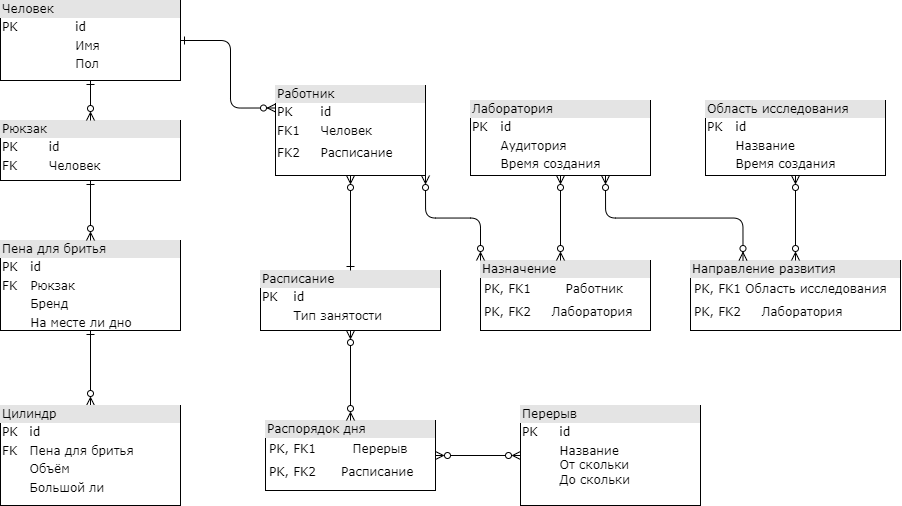

The diagram above was exported from draw.io. Its source (the exported page's mxGraphModel, read from the mxfile embedded in the PNG):
<mxGraphModel dx="1348" dy="722" grid="1" gridSize="10" guides="1" tooltips="1" connect="1" arrows="1" fold="1" page="1" pageScale="1" pageWidth="1100" pageHeight="850" background="none" math="0" shadow="0">
  <root>
    <mxCell id="0" />
    <mxCell id="1" parent="0" />
    <mxCell id="2ed32ef02a7f4228-1" value="&lt;div style=&quot;box-sizing:border-box;width:100%;background:#e4e4e4;padding:2px;&quot;&gt;Человек&lt;/div&gt;&lt;table style=&quot;width:100%;font-size:1em;&quot; cellpadding=&quot;2&quot; cellspacing=&quot;0&quot;&gt;&lt;tbody&gt;&lt;tr&gt;&lt;td&gt;PK&lt;/td&gt;&lt;td&gt;id&lt;/td&gt;&lt;/tr&gt;&lt;tr&gt;&lt;td&gt;&lt;br&gt;&lt;/td&gt;&lt;td&gt;Имя&lt;/td&gt;&lt;/tr&gt;&lt;tr&gt;&lt;td&gt;&lt;/td&gt;&lt;td&gt;Пол&lt;/td&gt;&lt;/tr&gt;&lt;/tbody&gt;&lt;/table&gt;" style="verticalAlign=top;align=left;overflow=fill;html=1;rounded=0;shadow=0;comic=0;labelBackgroundColor=none;strokeWidth=1;fontFamily=Verdana;fontSize=12" parent="1" vertex="1">
      <mxGeometry x="150" y="250" width="180" height="80" as="geometry" />
    </mxCell>
    <mxCell id="2ed32ef02a7f4228-2" value="&lt;div style=&quot;box-sizing: border-box ; width: 100% ; background: #e4e4e4 ; padding: 2px&quot;&gt;Работник&lt;/div&gt;&lt;table style=&quot;width: 100% ; font-size: 1em&quot; cellpadding=&quot;2&quot; cellspacing=&quot;0&quot;&gt;&lt;tbody&gt;&lt;tr&gt;&lt;td&gt;PK&lt;/td&gt;&lt;td&gt;id&lt;/td&gt;&lt;/tr&gt;&lt;tr&gt;&lt;td&gt;FK1&lt;/td&gt;&lt;td&gt;Человек&lt;/td&gt;&lt;/tr&gt;&lt;tr&gt;&lt;td&gt;&lt;/td&gt;&lt;td&gt;&lt;/td&gt;&lt;/tr&gt;&lt;tr&gt;&lt;td&gt;FK2&amp;nbsp;&lt;br&gt;&lt;/td&gt;&lt;td&gt;Расписание&lt;br&gt;&lt;/td&gt;&lt;/tr&gt;&lt;tr&gt;&lt;td&gt;&lt;/td&gt;&lt;td&gt;&lt;br&gt;&lt;/td&gt;&lt;/tr&gt;&lt;/tbody&gt;&lt;/table&gt;" style="verticalAlign=top;align=left;overflow=fill;html=1;rounded=0;shadow=0;comic=0;labelBackgroundColor=none;strokeWidth=1;fontFamily=Verdana;fontSize=12" parent="1" vertex="1">
      <mxGeometry x="425" y="335" width="150" height="90" as="geometry" />
    </mxCell>
    <mxCell id="2ed32ef02a7f4228-16" style="edgeStyle=orthogonalEdgeStyle;html=1;labelBackgroundColor=none;startArrow=ERzeroToMany;endArrow=ERone;fontFamily=Verdana;fontSize=12;align=left;startFill=0;endFill=0;" parent="1" source="2ed32ef02a7f4228-3" target="2ed32ef02a7f4228-4" edge="1">
      <mxGeometry relative="1" as="geometry" />
    </mxCell>
    <mxCell id="2ed32ef02a7f4228-3" value="&lt;div style=&quot;box-sizing: border-box ; width: 100% ; background: #e4e4e4 ; padding: 2px&quot;&gt;Цилиндр&lt;/div&gt;&lt;table style=&quot;width: 100% ; font-size: 1em&quot; cellpadding=&quot;2&quot; cellspacing=&quot;0&quot;&gt;&lt;tbody&gt;&lt;tr&gt;&lt;td&gt;PK&lt;/td&gt;&lt;td&gt;id&lt;/td&gt;&lt;/tr&gt;&lt;tr&gt;&lt;td&gt;FK&lt;/td&gt;&lt;td&gt;Пена для бритья&lt;/td&gt;&lt;/tr&gt;&lt;tr&gt;&lt;td&gt;&lt;/td&gt;&lt;td&gt;Объём&lt;/td&gt;&lt;/tr&gt;&lt;tr&gt;&lt;td&gt;&lt;br&gt;&lt;/td&gt;&lt;td&gt;Большой ли&lt;br&gt;&lt;/td&gt;&lt;/tr&gt;&lt;/tbody&gt;&lt;/table&gt;" style="verticalAlign=top;align=left;overflow=fill;html=1;rounded=0;shadow=0;comic=0;labelBackgroundColor=none;strokeWidth=1;fontFamily=Verdana;fontSize=12" parent="1" vertex="1">
      <mxGeometry x="150" y="655" width="180" height="100" as="geometry" />
    </mxCell>
    <mxCell id="2ed32ef02a7f4228-4" value="&lt;div style=&quot;box-sizing: border-box ; width: 100% ; background: #e4e4e4 ; padding: 2px&quot;&gt;Пена для бритья&lt;/div&gt;&lt;table style=&quot;width: 100% ; font-size: 1em&quot; cellpadding=&quot;2&quot; cellspacing=&quot;0&quot;&gt;&lt;tbody&gt;&lt;tr&gt;&lt;td&gt;PK&lt;/td&gt;&lt;td&gt;id&lt;/td&gt;&lt;/tr&gt;&lt;tr&gt;&lt;td&gt;FK&lt;/td&gt;&lt;td&gt;Рюкзак&lt;/td&gt;&lt;/tr&gt;&lt;tr&gt;&lt;td&gt;&lt;/td&gt;&lt;td&gt;Бренд&lt;/td&gt;&lt;/tr&gt;&lt;tr&gt;&lt;td&gt;&lt;br&gt;&lt;/td&gt;&lt;td&gt;На месте ли дно&lt;br&gt;&lt;/td&gt;&lt;/tr&gt;&lt;/tbody&gt;&lt;/table&gt;" style="verticalAlign=top;align=left;overflow=fill;html=1;rounded=0;shadow=0;comic=0;labelBackgroundColor=none;strokeWidth=1;fontFamily=Verdana;fontSize=12" parent="1" vertex="1">
      <mxGeometry x="150" y="490" width="180" height="90" as="geometry" />
    </mxCell>
    <mxCell id="2ed32ef02a7f4228-15" style="edgeStyle=orthogonalEdgeStyle;html=1;entryX=0.5;entryY=0;labelBackgroundColor=none;startArrow=ERone;endArrow=ERzeroToMany;fontFamily=Verdana;fontSize=12;align=left;startFill=0;endFill=0;" parent="1" source="2ed32ef02a7f4228-5" target="2ed32ef02a7f4228-4" edge="1">
      <mxGeometry relative="1" as="geometry" />
    </mxCell>
    <mxCell id="2ed32ef02a7f4228-5" value="&lt;div style=&quot;box-sizing:border-box;width:100%;background:#e4e4e4;padding:2px;&quot;&gt;Рюкзак&lt;/div&gt;&lt;table style=&quot;width:100%;font-size:1em;&quot; cellpadding=&quot;2&quot; cellspacing=&quot;0&quot;&gt;&lt;tbody&gt;&lt;tr&gt;&lt;td&gt;PK&lt;/td&gt;&lt;td&gt;id&lt;/td&gt;&lt;/tr&gt;&lt;tr&gt;&lt;td&gt;FK&lt;/td&gt;&lt;td&gt;Человек&lt;/td&gt;&lt;/tr&gt;&lt;tr&gt;&lt;td&gt;&lt;/td&gt;&lt;td&gt;&lt;br&gt;&lt;/td&gt;&lt;/tr&gt;&lt;/tbody&gt;&lt;/table&gt;" style="verticalAlign=top;align=left;overflow=fill;html=1;rounded=0;shadow=0;comic=0;labelBackgroundColor=none;strokeWidth=1;fontFamily=Verdana;fontSize=12" parent="1" vertex="1">
      <mxGeometry x="150" y="370" width="180" height="60" as="geometry" />
    </mxCell>
    <mxCell id="GhaXcWp8ed2cOPVwpBQz-3" style="edgeStyle=orthogonalEdgeStyle;rounded=0;orthogonalLoop=1;jettySize=auto;html=1;entryX=1;entryY=0.5;entryDx=0;entryDy=0;strokeColor=none;" edge="1" parent="1" target="2ed32ef02a7f4228-5">
      <mxGeometry relative="1" as="geometry">
        <mxPoint x="470" y="465.0769230769231" as="sourcePoint" />
      </mxGeometry>
    </mxCell>
    <mxCell id="2ed32ef02a7f4228-12" value="&lt;div style=&quot;box-sizing: border-box ; width: 100% ; background: #e4e4e4 ; padding: 2px&quot;&gt;Расписание&lt;br&gt;&lt;/div&gt;&lt;table style=&quot;width: 100% ; font-size: 1em&quot; cellpadding=&quot;2&quot; cellspacing=&quot;0&quot;&gt;&lt;tbody&gt;&lt;tr&gt;&lt;td&gt;PK&lt;/td&gt;&lt;td&gt;id&lt;/td&gt;&lt;/tr&gt;&lt;tr&gt;&lt;td&gt;&lt;br&gt;&lt;/td&gt;&lt;td&gt;Тип занятости&lt;/td&gt;&lt;/tr&gt;&lt;tr&gt;&lt;td&gt;&lt;/td&gt;&lt;td&gt;&lt;/td&gt;&lt;/tr&gt;&lt;/tbody&gt;&lt;/table&gt;" style="verticalAlign=top;align=left;overflow=fill;html=1;rounded=0;shadow=0;comic=0;labelBackgroundColor=none;strokeWidth=1;fontFamily=Verdana;fontSize=12" parent="1" vertex="1">
      <mxGeometry x="410" y="520" width="180" height="60" as="geometry" />
    </mxCell>
    <mxCell id="2ed32ef02a7f4228-13" value="" style="edgeStyle=orthogonalEdgeStyle;html=1;endArrow=ERzeroToMany;startArrow=ERone;labelBackgroundColor=none;fontFamily=Verdana;fontSize=12;align=left;exitX=0.5;exitY=1;entryX=0.5;entryY=0;startFill=0;endFill=0;" parent="1" source="2ed32ef02a7f4228-1" target="2ed32ef02a7f4228-5" edge="1">
      <mxGeometry width="100" height="100" relative="1" as="geometry">
        <mxPoint x="350" y="370" as="sourcePoint" />
        <mxPoint x="450" y="270" as="targetPoint" />
      </mxGeometry>
    </mxCell>
    <mxCell id="GhaXcWp8ed2cOPVwpBQz-12" value="&lt;div style=&quot;box-sizing: border-box ; width: 100% ; background: #e4e4e4 ; padding: 2px&quot;&gt;Перерыв&lt;/div&gt;&lt;table style=&quot;width: 100% ; font-size: 1em&quot; cellpadding=&quot;2&quot; cellspacing=&quot;0&quot;&gt;&lt;tbody&gt;&lt;tr&gt;&lt;td&gt;PK&lt;/td&gt;&lt;td&gt;id&lt;/td&gt;&lt;/tr&gt;&lt;tr&gt;&lt;td&gt;&lt;br&gt;&lt;/td&gt;&lt;td&gt;Название&lt;br&gt;От скольки&lt;br&gt;До скольки&lt;/td&gt;&lt;/tr&gt;&lt;tr&gt;&lt;td&gt;&lt;/td&gt;&lt;td&gt;&lt;/td&gt;&lt;/tr&gt;&lt;/tbody&gt;&lt;/table&gt;" style="verticalAlign=top;align=left;overflow=fill;html=1;rounded=0;shadow=0;comic=0;labelBackgroundColor=none;strokeWidth=1;fontFamily=Verdana;fontSize=12" vertex="1" parent="1">
      <mxGeometry x="670" y="655" width="180" height="100" as="geometry" />
    </mxCell>
    <mxCell id="GhaXcWp8ed2cOPVwpBQz-13" value="&lt;div style=&quot;box-sizing: border-box ; width: 100% ; background: #e4e4e4 ; padding: 2px&quot;&gt;Распорядок дня&amp;nbsp;&lt;br&gt;&lt;/div&gt;&lt;table style=&quot;width: 100% ; font-size: 1em&quot; cellpadding=&quot;2&quot; cellspacing=&quot;0&quot;&gt;&lt;tbody&gt;&lt;tr&gt;&lt;td&gt;&lt;table style=&quot;border-color: var(--border-color); font-size: 1em; width: 180px;&quot; cellpadding=&quot;2&quot; cellspacing=&quot;0&quot;&gt;&lt;tbody style=&quot;border-color: var(--border-color);&quot;&gt;&lt;tr style=&quot;border-color: var(--border-color);&quot;&gt;&lt;td style=&quot;border-color: var(--border-color);&quot;&gt;PK, FK1&lt;/td&gt;&lt;td style=&quot;border-color: var(--border-color);&quot;&gt;Перерыв&lt;/td&gt;&lt;/tr&gt;&lt;/tbody&gt;&lt;/table&gt;&lt;/td&gt;&lt;td&gt;&lt;br&gt;&lt;/td&gt;&lt;/tr&gt;&lt;tr&gt;&lt;td&gt;&lt;table style=&quot;border-color: var(--border-color); font-size: 1em; width: 180px;&quot; cellpadding=&quot;2&quot; cellspacing=&quot;0&quot;&gt;&lt;tbody style=&quot;border-color: var(--border-color);&quot;&gt;&lt;tr style=&quot;border-color: var(--border-color);&quot;&gt;&lt;td style=&quot;border-color: var(--border-color);&quot;&gt;PK, FK2&lt;/td&gt;&lt;td style=&quot;border-color: var(--border-color);&quot;&gt;Расписание&lt;/td&gt;&lt;/tr&gt;&lt;/tbody&gt;&lt;/table&gt;&lt;/td&gt;&lt;td&gt;&lt;br&gt;&lt;/td&gt;&lt;/tr&gt;&lt;tr&gt;&lt;td&gt;&lt;/td&gt;&lt;td&gt;&lt;/td&gt;&lt;/tr&gt;&lt;/tbody&gt;&lt;/table&gt;" style="verticalAlign=top;align=left;overflow=fill;html=1;rounded=0;shadow=0;comic=0;labelBackgroundColor=none;strokeWidth=1;fontFamily=Verdana;fontSize=12" vertex="1" parent="1">
      <mxGeometry x="415" y="670" width="170" height="70" as="geometry" />
    </mxCell>
    <mxCell id="GhaXcWp8ed2cOPVwpBQz-23" style="edgeStyle=orthogonalEdgeStyle;html=1;labelBackgroundColor=none;startArrow=ERzeroToMany;endArrow=ERzeroToMany;fontFamily=Verdana;fontSize=12;align=left;startFill=0;endFill=0;entryX=0;entryY=0.5;entryDx=0;entryDy=0;exitX=1;exitY=0.5;exitDx=0;exitDy=0;" edge="1" parent="1" source="GhaXcWp8ed2cOPVwpBQz-13" target="GhaXcWp8ed2cOPVwpBQz-12">
      <mxGeometry relative="1" as="geometry">
        <mxPoint x="620" y="715" as="sourcePoint" />
        <mxPoint x="700" y="715" as="targetPoint" />
      </mxGeometry>
    </mxCell>
    <mxCell id="GhaXcWp8ed2cOPVwpBQz-24" style="edgeStyle=orthogonalEdgeStyle;html=1;entryX=0;entryY=0.25;labelBackgroundColor=none;startArrow=ERone;endArrow=ERzeroToMany;fontFamily=Verdana;fontSize=12;align=left;startFill=0;endFill=0;entryDx=0;entryDy=0;exitX=1;exitY=0.5;exitDx=0;exitDy=0;" edge="1" parent="1" source="2ed32ef02a7f4228-1" target="2ed32ef02a7f4228-2">
      <mxGeometry relative="1" as="geometry">
        <mxPoint x="250" y="440" as="sourcePoint" />
        <mxPoint x="250" y="500" as="targetPoint" />
        <Array as="points">
          <mxPoint x="380" y="290" />
          <mxPoint x="380" y="358" />
        </Array>
      </mxGeometry>
    </mxCell>
    <mxCell id="GhaXcWp8ed2cOPVwpBQz-26" style="edgeStyle=orthogonalEdgeStyle;html=1;labelBackgroundColor=none;startArrow=ERzeroToMany;endArrow=ERzeroToMany;fontFamily=Verdana;fontSize=12;align=left;startFill=0;endFill=0;entryX=0.5;entryY=1;entryDx=0;entryDy=0;" edge="1" parent="1" target="2ed32ef02a7f4228-12">
      <mxGeometry relative="1" as="geometry">
        <mxPoint x="500" y="670" as="sourcePoint" />
        <mxPoint x="680" y="715" as="targetPoint" />
      </mxGeometry>
    </mxCell>
    <mxCell id="GhaXcWp8ed2cOPVwpBQz-27" value="" style="edgeStyle=orthogonalEdgeStyle;html=1;endArrow=ERone;startArrow=ERzeroToMany;labelBackgroundColor=none;fontFamily=Verdana;fontSize=12;align=left;entryX=0.5;entryY=0;startFill=0;endFill=0;entryDx=0;entryDy=0;exitX=0.5;exitY=1;exitDx=0;exitDy=0;" edge="1" parent="1" source="2ed32ef02a7f4228-2" target="2ed32ef02a7f4228-12">
      <mxGeometry width="100" height="100" relative="1" as="geometry">
        <mxPoint x="500" y="430" as="sourcePoint" />
        <mxPoint x="250" y="380" as="targetPoint" />
      </mxGeometry>
    </mxCell>
    <mxCell id="GhaXcWp8ed2cOPVwpBQz-28" value="&lt;div style=&quot;box-sizing:border-box;width:100%;background:#e4e4e4;padding:2px;&quot;&gt;Область исследования&amp;nbsp;&lt;br&gt;&lt;/div&gt;&lt;table style=&quot;width:100%;font-size:1em;&quot; cellpadding=&quot;2&quot; cellspacing=&quot;0&quot;&gt;&lt;tbody&gt;&lt;tr&gt;&lt;td&gt;PK&lt;/td&gt;&lt;td&gt;id&lt;/td&gt;&lt;/tr&gt;&lt;tr&gt;&lt;td&gt;&lt;br&gt;&lt;/td&gt;&lt;td&gt;Название&lt;/td&gt;&lt;/tr&gt;&lt;tr&gt;&lt;td&gt;&lt;/td&gt;&lt;td&gt;Время создания&lt;/td&gt;&lt;/tr&gt;&lt;/tbody&gt;&lt;/table&gt;" style="verticalAlign=top;align=left;overflow=fill;html=1;rounded=0;shadow=0;comic=0;labelBackgroundColor=none;strokeWidth=1;fontFamily=Verdana;fontSize=12" vertex="1" parent="1">
      <mxGeometry x="855" y="350" width="180" height="75" as="geometry" />
    </mxCell>
    <mxCell id="GhaXcWp8ed2cOPVwpBQz-29" value="&lt;div style=&quot;box-sizing:border-box;width:100%;background:#e4e4e4;padding:2px;&quot;&gt;Лаборатория&lt;/div&gt;&lt;table style=&quot;width:100%;font-size:1em;&quot; cellpadding=&quot;2&quot; cellspacing=&quot;0&quot;&gt;&lt;tbody&gt;&lt;tr&gt;&lt;td&gt;PK&lt;/td&gt;&lt;td&gt;id&lt;/td&gt;&lt;/tr&gt;&lt;tr&gt;&lt;td&gt;&lt;br&gt;&lt;/td&gt;&lt;td&gt;Аудитория&lt;/td&gt;&lt;/tr&gt;&lt;tr&gt;&lt;td&gt;&lt;/td&gt;&lt;td&gt;Время создания&lt;/td&gt;&lt;/tr&gt;&lt;/tbody&gt;&lt;/table&gt;" style="verticalAlign=top;align=left;overflow=fill;html=1;rounded=0;shadow=0;comic=0;labelBackgroundColor=none;strokeWidth=1;fontFamily=Verdana;fontSize=12" vertex="1" parent="1">
      <mxGeometry x="620" y="350" width="180" height="75" as="geometry" />
    </mxCell>
    <mxCell id="GhaXcWp8ed2cOPVwpBQz-31" value="&lt;div style=&quot;box-sizing: border-box ; width: 100% ; background: #e4e4e4 ; padding: 2px&quot;&gt;Назначение&lt;/div&gt;&lt;table style=&quot;width: 100% ; font-size: 1em&quot; cellpadding=&quot;2&quot; cellspacing=&quot;0&quot;&gt;&lt;tbody&gt;&lt;tr&gt;&lt;td&gt;&lt;table style=&quot;border-color: var(--border-color); font-size: 1em; width: 180px;&quot; cellpadding=&quot;2&quot; cellspacing=&quot;0&quot;&gt;&lt;tbody style=&quot;border-color: var(--border-color);&quot;&gt;&lt;tr style=&quot;border-color: var(--border-color);&quot;&gt;&lt;td style=&quot;border-color: var(--border-color);&quot;&gt;PK, FK1&lt;/td&gt;&lt;td style=&quot;border-color: var(--border-color);&quot;&gt;Работник&lt;/td&gt;&lt;/tr&gt;&lt;/tbody&gt;&lt;/table&gt;&lt;/td&gt;&lt;td&gt;&lt;br&gt;&lt;/td&gt;&lt;/tr&gt;&lt;tr&gt;&lt;td&gt;&lt;table style=&quot;border-color: var(--border-color); font-size: 1em; width: 180px;&quot; cellpadding=&quot;2&quot; cellspacing=&quot;0&quot;&gt;&lt;tbody style=&quot;border-color: var(--border-color);&quot;&gt;&lt;tr style=&quot;border-color: var(--border-color);&quot;&gt;&lt;td style=&quot;border-color: var(--border-color);&quot;&gt;PK, FK2&lt;/td&gt;&lt;td style=&quot;border-color: var(--border-color);&quot;&gt;Лаборатория&lt;/td&gt;&lt;/tr&gt;&lt;/tbody&gt;&lt;/table&gt;&lt;/td&gt;&lt;td&gt;&lt;br&gt;&lt;/td&gt;&lt;/tr&gt;&lt;tr&gt;&lt;td&gt;&lt;/td&gt;&lt;td&gt;&lt;/td&gt;&lt;/tr&gt;&lt;/tbody&gt;&lt;/table&gt;" style="verticalAlign=top;align=left;overflow=fill;html=1;rounded=0;shadow=0;comic=0;labelBackgroundColor=none;strokeWidth=1;fontFamily=Verdana;fontSize=12" vertex="1" parent="1">
      <mxGeometry x="630" y="510" width="170" height="70" as="geometry" />
    </mxCell>
    <mxCell id="GhaXcWp8ed2cOPVwpBQz-32" style="edgeStyle=orthogonalEdgeStyle;html=1;labelBackgroundColor=none;startArrow=ERzeroToMany;endArrow=ERzeroToMany;fontFamily=Verdana;fontSize=12;align=left;startFill=0;endFill=0;entryX=0.5;entryY=1;entryDx=0;entryDy=0;" edge="1" parent="1" target="GhaXcWp8ed2cOPVwpBQz-29">
      <mxGeometry relative="1" as="geometry">
        <mxPoint x="710" y="510" as="sourcePoint" />
        <mxPoint x="510" y="590" as="targetPoint" />
      </mxGeometry>
    </mxCell>
    <mxCell id="GhaXcWp8ed2cOPVwpBQz-33" style="edgeStyle=orthogonalEdgeStyle;html=1;labelBackgroundColor=none;startArrow=ERzeroToMany;endArrow=ERzeroToMany;fontFamily=Verdana;fontSize=12;align=left;startFill=0;endFill=0;entryX=1;entryY=1;entryDx=0;entryDy=0;exitX=0;exitY=0;exitDx=0;exitDy=0;" edge="1" parent="1" source="GhaXcWp8ed2cOPVwpBQz-31" target="2ed32ef02a7f4228-2">
      <mxGeometry relative="1" as="geometry">
        <mxPoint x="520" y="690" as="sourcePoint" />
        <mxPoint x="520" y="600" as="targetPoint" />
      </mxGeometry>
    </mxCell>
    <mxCell id="GhaXcWp8ed2cOPVwpBQz-34" value="&lt;div style=&quot;box-sizing: border-box ; width: 100% ; background: #e4e4e4 ; padding: 2px&quot;&gt;Направление развития&lt;/div&gt;&lt;table style=&quot;width: 100% ; font-size: 1em&quot; cellpadding=&quot;2&quot; cellspacing=&quot;0&quot;&gt;&lt;tbody&gt;&lt;tr&gt;&lt;td&gt;&lt;table style=&quot;border-color: var(--border-color); font-size: 1em; width: 180px;&quot; cellpadding=&quot;2&quot; cellspacing=&quot;0&quot;&gt;&lt;tbody style=&quot;border-color: var(--border-color);&quot;&gt;&lt;tr style=&quot;border-color: var(--border-color);&quot;&gt;&lt;td style=&quot;border-color: var(--border-color);&quot;&gt;PK, FK1&lt;/td&gt;&lt;td style=&quot;border-color: var(--border-color);&quot;&gt;Область исследования&lt;/td&gt;&lt;/tr&gt;&lt;/tbody&gt;&lt;/table&gt;&lt;/td&gt;&lt;td&gt;&lt;br&gt;&lt;/td&gt;&lt;/tr&gt;&lt;tr&gt;&lt;td&gt;&lt;table style=&quot;border-color: var(--border-color); font-size: 1em; width: 180px;&quot; cellpadding=&quot;2&quot; cellspacing=&quot;0&quot;&gt;&lt;tbody style=&quot;border-color: var(--border-color);&quot;&gt;&lt;tr style=&quot;border-color: var(--border-color);&quot;&gt;&lt;td style=&quot;border-color: var(--border-color);&quot;&gt;PK, FK2&lt;/td&gt;&lt;td style=&quot;border-color: var(--border-color);&quot;&gt;Лаборатория&lt;/td&gt;&lt;/tr&gt;&lt;/tbody&gt;&lt;/table&gt;&lt;/td&gt;&lt;td&gt;&lt;br&gt;&lt;/td&gt;&lt;/tr&gt;&lt;tr&gt;&lt;td&gt;&lt;/td&gt;&lt;td&gt;&lt;/td&gt;&lt;/tr&gt;&lt;/tbody&gt;&lt;/table&gt;" style="verticalAlign=top;align=left;overflow=fill;html=1;rounded=0;shadow=0;comic=0;labelBackgroundColor=none;strokeWidth=1;fontFamily=Verdana;fontSize=12" vertex="1" parent="1">
      <mxGeometry x="840" y="510" width="210" height="70" as="geometry" />
    </mxCell>
    <mxCell id="GhaXcWp8ed2cOPVwpBQz-35" style="edgeStyle=orthogonalEdgeStyle;html=1;labelBackgroundColor=none;startArrow=ERzeroToMany;endArrow=ERzeroToMany;fontFamily=Verdana;fontSize=12;align=left;startFill=0;endFill=0;entryX=0.75;entryY=1;entryDx=0;entryDy=0;exitX=0.25;exitY=0;exitDx=0;exitDy=0;" edge="1" parent="1" source="GhaXcWp8ed2cOPVwpBQz-34" target="GhaXcWp8ed2cOPVwpBQz-29">
      <mxGeometry relative="1" as="geometry">
        <mxPoint x="720" y="520" as="sourcePoint" />
        <mxPoint x="720" y="435" as="targetPoint" />
      </mxGeometry>
    </mxCell>
    <mxCell id="GhaXcWp8ed2cOPVwpBQz-36" style="edgeStyle=orthogonalEdgeStyle;html=1;labelBackgroundColor=none;startArrow=ERzeroToMany;endArrow=ERzeroToMany;fontFamily=Verdana;fontSize=12;align=left;startFill=0;endFill=0;entryX=0.5;entryY=1;entryDx=0;entryDy=0;exitX=0.5;exitY=0;exitDx=0;exitDy=0;" edge="1" parent="1" source="GhaXcWp8ed2cOPVwpBQz-34" target="GhaXcWp8ed2cOPVwpBQz-28">
      <mxGeometry relative="1" as="geometry">
        <mxPoint x="970" y="510" as="sourcePoint" />
        <mxPoint x="940" y="450" as="targetPoint" />
      </mxGeometry>
    </mxCell>
  </root>
</mxGraphModel>